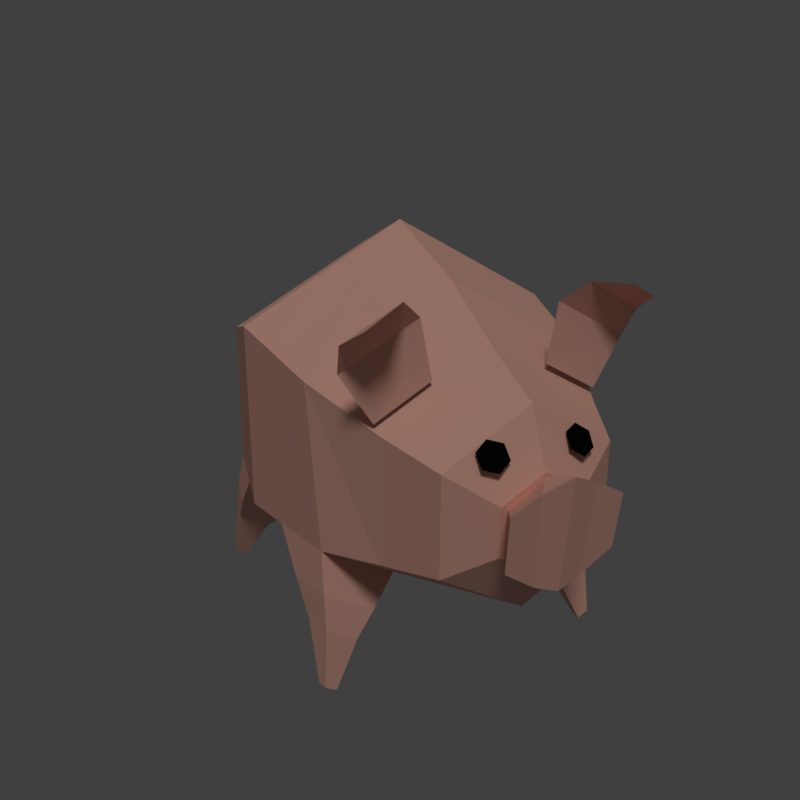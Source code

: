 # Source: pig.blend  (saved by Blender 2.79.0; exported with 4.5.12 LTS)
import bpy
from mathutils import Matrix  # noqa: F401  (used for matrix-valued properties, if any)

bpy.ops.wm.read_factory_settings(use_empty=True)
scene = bpy.context.scene
scene.name = 'Scene'

# ---- collections
col_collection_1 = bpy.data.collections.new('Collection 1'); scene.collection.children.link(col_collection_1)

# ---- materials (node trees are filled in below, after node groups)
mat_material_002 = bpy.data.materials.new('Material.002')
mat_material_002.alpha_threshold = 0.0
mat_material_002.use_transparent_shadow = False
mat_material_002.diffuse_color = (0.001547, 0.001547, 0.001547, 1.0)
mat_material_002.roughness = 0.5
mat_material_001 = bpy.data.materials.new('Material.001')
mat_material_001.alpha_threshold = 0.0
mat_material_001.use_transparent_shadow = False
mat_material_001.diffuse_color = (0.8, 0.4326, 0.3413, 1.0)
mat_material_001.roughness = 0.5

# ---- material node trees

# ---- world
world_world = bpy.data.worlds.new('World'); scene.world = world_world
world_world.color = (0.05088, 0.05088, 0.05088)
world_world.use_sun_shadow = False
world_world.sun_shadow_jitter_overblur = 0.0
world_world.cycles.sampling_method = 'MANUAL'

# ---- cameras
cam_camera = bpy.data.cameras.new('Camera')
cam_camera.clip_end = 100.0
cam_camera.lens = 35.0
cam_camera.sensor_width = 32.0
cam_camera.sensor_height = 18.0
cam_camera.ortho_scale = 7.314
cam_camera.dof.focus_distance = 0.0
cam_camera.dof.aperture_fstop = 128.0

# ---- lights
light_lamp = bpy.data.lights.new('Lamp', 'SUN')
light_lamp.transmission_factor = 0.0
light_lamp.cutoff_distance = 30.0
light_lamp.angle = 0.1993
light_lamp.energy = 1.0
light_lamp.shadow_buffer_clip_start = 1.001
light_lamp.shadow_soft_size = 0.1
light_lamp.shadow_cascade_max_distance = 1000.0

# ---- meshes
me_circle_003 = bpy.data.meshes.new('Circle.003')
me_circle_003.from_pydata([(0.2302, 0.275, -1.321), (0.2951, 0.2326, -1.34), (0.2893, 0.1699, -1.389), (0.2185, 0.1497, -1.419), (0.1536, 0.1922, -1.401), (0.1594, 0.2548, -1.352)], [], [(1, 0, 3, 2), (4, 3, 0, 5)])
me_circle_003.materials.append(mat_material_002)
me_circle_003.use_remesh_preserve_volume = False
me_circle_003.use_remesh_preserve_attributes = False
me_circle_003.use_mirror_vertex_groups = False
me_circle_003.update()
me_circle_002 = bpy.data.meshes.new('Circle.002')
me_circle_002.from_pydata([(0.597, 0.2813, -0.9697), (0.3063, 0.4433, -0.9692), (0.7584, 0.5292, -0.9561), (0.3653, 0.7397, -0.9625), (0.7779, 0.6798, -1.033), (0.4855, 0.8371, -1.041), (0.7304, 0.7715, -1.195), (0.613, 0.842, -1.193)], [], [(1, 0, 2, 3), (3, 2, 4, 5), (5, 4, 6, 7)])
me_circle_002.materials.append(mat_material_001)
me_circle_002.use_remesh_preserve_volume = False
me_circle_002.use_remesh_preserve_attributes = False
me_circle_002.use_mirror_vertex_groups = False
me_circle_002.update()
me_circle_001 = bpy.data.meshes.new('Circle.001')
me_circle_001.from_pydata([(0.0, 0.1014, -1.437), (0.0, -0.3822, -1.437), (0.1818, -0.2613, -1.437), (0.1818, -0.01947, -1.437), (0.07328, -0.3217, -1.437), (0.07328, 0.04098, -1.437), (0.0, 0.1888, -1.651), (0.0, -0.3796, -1.583), (0.2782, -0.2318, -1.579), (0.2856, 0.04445, -1.613), (0.1146, -0.3436, -1.567), (0.1387, 0.1246, -1.619)], [], [(4, 5, 0, 1), (2, 3, 5, 4), (10, 7, 6, 11), (8, 10, 11, 9), (3, 2, 8, 9), (2, 4, 10, 8), (5, 3, 9, 11), (4, 1, 7, 10), (0, 5, 11, 6)])
me_circle_001.materials.append(mat_material_001)
me_circle_001.use_remesh_preserve_volume = False
me_circle_001.use_remesh_preserve_attributes = False
me_circle_001.use_mirror_vertex_groups = False
me_circle_001.update()
me_circle = bpy.data.meshes.new('Circle')
me_circle.from_pydata([(0.0, -0.7379, -0.9926), (0.0, 0.5568, -0.9922), (0.773, 0.3866, -0.57), (0.7546, -0.4543, -0.681), (0.0, -0.8893, -0.5711), (0.0, 0.8071, -0.5695), (0.8876, 0.5346, 0.0), (0.8876, -0.4654, 0.0), (0.0, -0.9654, 0.0), (0.0, 1.027, 0.0), (0.5815, -0.4142, -0.9931), (0.5815, 0.2331, -0.9931), (0.0, 0.4001, -1.315), (0.0, -0.6095, -1.315), (0.4421, -0.3571, -1.315), (0.4421, 0.1477, -1.315), (0.0, 0.1223, -1.438), (0.0, -0.3613, -1.438), (0.2171, -0.2404, -1.438), (0.2171, 0.001443, -1.438), (0.2211, 0.2739, -1.315), (0.2211, -0.4833, -1.315), (0.2908, 0.3949, -0.9926), (0.2908, -0.5761, -0.9928), (0.4438, 0.781, 0.0), (0.4438, -0.7154, 0.0), (0.3681, -0.6651, -0.6816), (0.3865, 0.5968, -0.5697), (0.1085, -0.3008, -1.438), (0.1085, 0.06189, -1.438), (0.0, 0.9146, -0.2915), (0.8289, -0.4665, -0.2918), (0.0, -0.9264, -0.2924), (0.8289, 0.4588, -0.2918), (0.4145, -0.6965, -0.2921), (0.4145, 0.6867, -0.2917), (0.7752, -0.6661, -0.7517), (0.5093, -0.8112, -0.7521), (0.8263, -0.6745, -0.4839), (0.5411, -0.8327, -0.4841), (0.7811, -0.8404, -0.7866), (0.6169, -0.93, -0.7868), (0.8127, -0.8456, -0.6212), (0.6366, -0.9433, -0.6214), (0.8039, -1.148, -0.8111), (0.7449, -1.18, -0.8112), (0.8152, -1.15, -0.7517), (0.752, -1.185, -0.7518)], [], [(21, 13, 17, 28), (20, 15, 19, 29), (28, 17, 16, 29), (23, 0, 13, 21), (15, 14, 18, 19), (11, 10, 14, 15), (26, 4, 0, 23), (27, 2, 11, 22), (22, 11, 15, 20), (33, 31, 3, 2), (2, 3, 10, 11), (35, 33, 2, 27), (34, 32, 4, 26), (31, 34, 39, 38), (30, 35, 27, 5), (1, 22, 20, 12), (5, 27, 22, 1), (3, 26, 23, 10), (10, 23, 21, 14), (18, 28, 29, 19), (12, 20, 29, 16), (14, 21, 28, 18), (9, 24, 35, 30), (7, 25, 34, 31), (25, 8, 32, 34), (24, 6, 33, 35), (6, 7, 31, 33), (38, 39, 43, 42), (3, 31, 38, 36), (34, 26, 37, 39), (26, 3, 36, 37), (40, 42, 46, 44), (39, 37, 41, 43), (36, 38, 42, 40), (37, 36, 40, 41), (46, 47, 45, 44), (41, 40, 44, 45), (42, 43, 47, 46), (43, 41, 45, 47)])
me_circle.materials.append(mat_material_001)
me_circle.use_remesh_preserve_volume = False
me_circle.use_remesh_preserve_attributes = False
me_circle.use_mirror_vertex_groups = False
me_circle.update()

# ---- objects
ob_circle_003 = bpy.data.objects.new('Circle.003', me_circle_003)
ob_circle_002 = bpy.data.objects.new('Circle.002', me_circle_002)
ob_circle_001 = bpy.data.objects.new('Circle.001', me_circle_001)
ob_circle = bpy.data.objects.new('Circle', me_circle)
ob_lamp = bpy.data.objects.new('Lamp', light_lamp)
ob_camera = bpy.data.objects.new('Camera', cam_camera)

# ---- transforms, parenting, visibility, modifiers, constraints
ob_circle_003.location = (0.0, 0.0, 0.0)
ob_circle_003.rotation_euler = (1.571, -0.0, -0.0)
ob_circle_003.lineart.crease_threshold = 0.0
_m = ob_circle_003.modifiers.new('Mirror', 'MIRROR')
ob_circle_002.location = (0.0, 0.0, 0.0)
ob_circle_002.rotation_euler = (1.571, -0.0, -0.0)
ob_circle_002.lineart.crease_threshold = 0.0
_m = ob_circle_002.modifiers.new('Mirror', 'MIRROR')
_m.use_clip = True
ob_circle_001.location = (0.0, 0.0, 0.0)
ob_circle_001.rotation_euler = (1.571, -0.0, -0.0)
ob_circle_001.lineart.crease_threshold = 0.0
_m = ob_circle_001.modifiers.new('Mirror', 'MIRROR')
_m.use_clip = True
ob_circle.location = (0.0, 0.0, 0.0)
ob_circle.rotation_euler = (1.571, -0.0, -0.0)
ob_circle.lineart.crease_threshold = 0.0
_m = ob_circle.modifiers.new('Mirror', 'MIRROR')
_m.use_axis = (True, False, True)
_m.use_clip = True
ob_lamp.location = (4.076, 1.005, 5.904)
ob_lamp.rotation_euler = (0.5898, 0.03781, 2.658)
ob_lamp.lock_rotations_4d = False
ob_lamp.empty_display_type = 'ARROWS'
ob_lamp.color = (0.0, 0.0, 0.0, 0.0)
ob_lamp.lineart.crease_threshold = 0.0
ob_camera.location = (2.059, 4.268, 1.655)
ob_camera.rotation_euler = (1.235, 1.042e-06, 2.692)
ob_camera.scale = (1.0, 1.0, 1.0)
ob_camera.lock_rotations_4d = False
ob_camera.empty_display_type = 'ARROWS'
ob_camera.color = (0.0, 0.0, 0.0, 0.0)
ob_camera.display_type = 'WIRE'
ob_camera.lineart.crease_threshold = 0.0

# ---- collection membership
col_collection_1.objects.link(ob_circle_003)
col_collection_1.objects.link(ob_circle_002)
col_collection_1.objects.link(ob_circle_001)
col_collection_1.objects.link(ob_circle)
col_collection_1.objects.link(ob_lamp)
col_collection_1.objects.link(ob_camera)

# ---- scene / render settings (as saved in the file)
scene.camera = ob_camera
scene.frame_start = 1; scene.frame_end = 250; scene.frame_set(1)
scene.render.engine = 'BLENDER_EEVEE_NEXT'
scene.render.resolution_x = 800
scene.render.resolution_y = 800
scene.render.resolution_percentage = 50
scene.render.dither_intensity = 0.0
scene.cycles.use_denoising = False
scene.cycles.samples = 128
scene.cycles.sampling_pattern = 'TABULATED_SOBOL'
scene.cycles.use_adaptive_sampling = False
scene.cycles.use_light_tree = False
scene.cycles.blur_glossy = 0.0
scene.cycles.sample_clamp_indirect = 0.0
scene.view_settings.view_transform = 'Standard'
bpy.context.view_layer.update()
